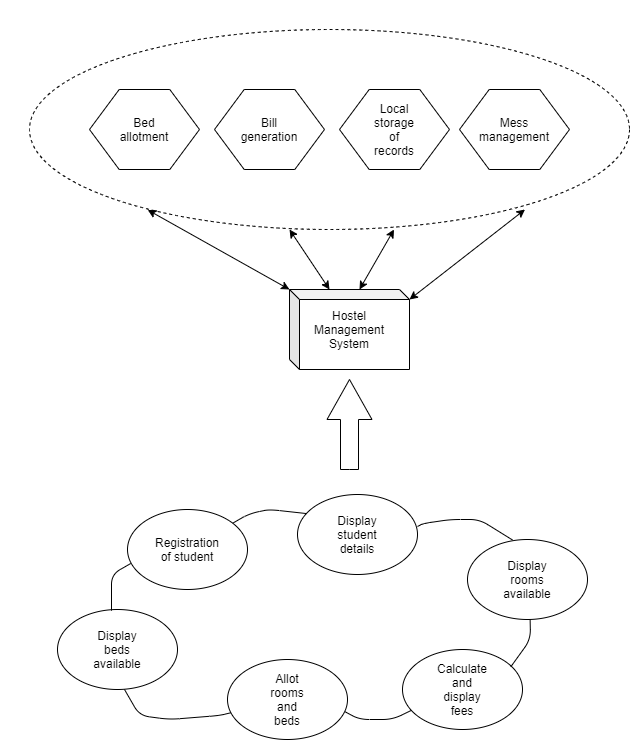

The diagram above was exported from draw.io. Its source (the exported page's mxGraphModel, read from the mxfile embedded in the PNG):
<mxGraphModel dx="1483" dy="836" grid="1" gridSize="10" guides="1" tooltips="1" connect="1" arrows="1" fold="1" page="1" pageScale="1" pageWidth="827" pageHeight="1169" math="0" shadow="0">
  <root>
    <mxCell id="0" />
    <mxCell id="1" parent="0" />
    <mxCell id="sQV1gGv2D34XSBtPuvO7-4" value="" style="ellipse;whiteSpace=wrap;html=1;align=center;dashed=1;" vertex="1" parent="1">
      <mxGeometry x="140" y="40" width="600" height="200" as="geometry" />
    </mxCell>
    <mxCell id="sQV1gGv2D34XSBtPuvO7-5" value="" style="verticalLabelPosition=bottom;verticalAlign=top;html=1;shape=hexagon;perimeter=hexagonPerimeter2;arcSize=6;size=0.27;" vertex="1" parent="1">
      <mxGeometry x="200" y="100" width="110" height="80" as="geometry" />
    </mxCell>
    <mxCell id="sQV1gGv2D34XSBtPuvO7-6" value="" style="verticalLabelPosition=bottom;verticalAlign=top;html=1;shape=hexagon;perimeter=hexagonPerimeter2;arcSize=6;size=0.27;" vertex="1" parent="1">
      <mxGeometry x="325" y="100" width="110" height="80" as="geometry" />
    </mxCell>
    <mxCell id="sQV1gGv2D34XSBtPuvO7-7" value="" style="verticalLabelPosition=bottom;verticalAlign=top;html=1;shape=hexagon;perimeter=hexagonPerimeter2;arcSize=6;size=0.27;" vertex="1" parent="1">
      <mxGeometry x="450" y="100" width="110" height="80" as="geometry" />
    </mxCell>
    <mxCell id="sQV1gGv2D34XSBtPuvO7-8" value="" style="endArrow=classic;startArrow=classic;html=1;entryX=0.197;entryY=0.902;entryDx=0;entryDy=0;entryPerimeter=0;exitX=0;exitY=0;exitDx=0;exitDy=0;exitPerimeter=0;" edge="1" parent="1" source="sQV1gGv2D34XSBtPuvO7-18" target="sQV1gGv2D34XSBtPuvO7-4">
      <mxGeometry width="50" height="50" relative="1" as="geometry">
        <mxPoint x="380" y="300" as="sourcePoint" />
        <mxPoint x="440" y="280" as="targetPoint" />
      </mxGeometry>
    </mxCell>
    <mxCell id="sQV1gGv2D34XSBtPuvO7-9" value="" style="endArrow=classic;startArrow=classic;html=1;entryX=0.197;entryY=0.902;entryDx=0;entryDy=0;entryPerimeter=0;" edge="1" parent="1">
      <mxGeometry width="50" height="50" relative="1" as="geometry">
        <mxPoint x="440" y="300" as="sourcePoint" />
        <mxPoint x="400.00199999999995" y="239.99999999999997" as="targetPoint" />
      </mxGeometry>
    </mxCell>
    <mxCell id="sQV1gGv2D34XSBtPuvO7-10" value="" style="endArrow=classic;startArrow=classic;html=1;entryX=0.197;entryY=0.902;entryDx=0;entryDy=0;entryPerimeter=0;exitX=0;exitY=0;exitDx=120;exitDy=10;exitPerimeter=0;" edge="1" parent="1" source="sQV1gGv2D34XSBtPuvO7-18">
      <mxGeometry width="50" height="50" relative="1" as="geometry">
        <mxPoint x="550" y="300" as="sourcePoint" />
        <mxPoint x="635.502" y="220" as="targetPoint" />
      </mxGeometry>
    </mxCell>
    <mxCell id="sQV1gGv2D34XSBtPuvO7-11" value="Bed allotment" style="text;html=1;strokeColor=none;fillColor=none;align=center;verticalAlign=middle;whiteSpace=wrap;rounded=0;" vertex="1" parent="1">
      <mxGeometry x="235" y="130" width="40" height="20" as="geometry" />
    </mxCell>
    <mxCell id="sQV1gGv2D34XSBtPuvO7-12" value="Bill generation" style="text;html=1;strokeColor=none;fillColor=none;align=center;verticalAlign=middle;whiteSpace=wrap;rounded=0;" vertex="1" parent="1">
      <mxGeometry x="360" y="130" width="40" height="20" as="geometry" />
    </mxCell>
    <mxCell id="sQV1gGv2D34XSBtPuvO7-14" value="" style="verticalLabelPosition=bottom;verticalAlign=top;html=1;shape=hexagon;perimeter=hexagonPerimeter2;arcSize=6;size=0.27;" vertex="1" parent="1">
      <mxGeometry x="570" y="100" width="110" height="80" as="geometry" />
    </mxCell>
    <mxCell id="sQV1gGv2D34XSBtPuvO7-15" value="Local storage of records" style="text;html=1;strokeColor=none;fillColor=none;align=center;verticalAlign=middle;whiteSpace=wrap;rounded=0;" vertex="1" parent="1">
      <mxGeometry x="485" y="130" width="40" height="20" as="geometry" />
    </mxCell>
    <mxCell id="sQV1gGv2D34XSBtPuvO7-16" value="Mess management" style="text;html=1;strokeColor=none;fillColor=none;align=center;verticalAlign=middle;whiteSpace=wrap;rounded=0;" vertex="1" parent="1">
      <mxGeometry x="605" y="130" width="40" height="20" as="geometry" />
    </mxCell>
    <mxCell id="sQV1gGv2D34XSBtPuvO7-17" value="" style="endArrow=classic;startArrow=classic;html=1;entryX=0.197;entryY=0.902;entryDx=0;entryDy=0;entryPerimeter=0;" edge="1" parent="1">
      <mxGeometry width="50" height="50" relative="1" as="geometry">
        <mxPoint x="470" y="300" as="sourcePoint" />
        <mxPoint x="504.50199999999995" y="240" as="targetPoint" />
      </mxGeometry>
    </mxCell>
    <mxCell id="sQV1gGv2D34XSBtPuvO7-18" value="" style="shape=cube;whiteSpace=wrap;html=1;boundedLbl=1;backgroundOutline=1;darkOpacity=0.05;darkOpacity2=0.1;size=10;" vertex="1" parent="1">
      <mxGeometry x="400" y="300" width="120" height="80" as="geometry" />
    </mxCell>
    <mxCell id="sQV1gGv2D34XSBtPuvO7-19" value="Hostel Management System" style="text;html=1;strokeColor=none;fillColor=none;align=center;verticalAlign=middle;whiteSpace=wrap;rounded=0;" vertex="1" parent="1">
      <mxGeometry x="440" y="330" width="40" height="20" as="geometry" />
    </mxCell>
    <mxCell id="sQV1gGv2D34XSBtPuvO7-20" value="" style="html=1;shadow=0;dashed=0;align=center;verticalAlign=middle;shape=mxgraph.arrows2.arrow;dy=0.6;dx=40;direction=north;notch=0;" vertex="1" parent="1">
      <mxGeometry x="437.5" y="390" width="45" height="90" as="geometry" />
    </mxCell>
    <mxCell id="sQV1gGv2D34XSBtPuvO7-21" value="" style="ellipse;whiteSpace=wrap;html=1;" vertex="1" parent="1">
      <mxGeometry x="238" y="520" width="120" height="80" as="geometry" />
    </mxCell>
    <mxCell id="sQV1gGv2D34XSBtPuvO7-22" value="" style="ellipse;whiteSpace=wrap;html=1;" vertex="1" parent="1">
      <mxGeometry x="338" y="670" width="120" height="80" as="geometry" />
    </mxCell>
    <mxCell id="sQV1gGv2D34XSBtPuvO7-23" value="" style="ellipse;whiteSpace=wrap;html=1;" vertex="1" parent="1">
      <mxGeometry x="168" y="620" width="120" height="80" as="geometry" />
    </mxCell>
    <mxCell id="sQV1gGv2D34XSBtPuvO7-24" value="" style="ellipse;whiteSpace=wrap;html=1;" vertex="1" parent="1">
      <mxGeometry x="408" y="505" width="120" height="80" as="geometry" />
    </mxCell>
    <mxCell id="sQV1gGv2D34XSBtPuvO7-25" value="" style="ellipse;whiteSpace=wrap;html=1;" vertex="1" parent="1">
      <mxGeometry x="578" y="550" width="120" height="80" as="geometry" />
    </mxCell>
    <mxCell id="sQV1gGv2D34XSBtPuvO7-26" value="Registration of student" style="text;html=1;strokeColor=none;fillColor=none;align=center;verticalAlign=middle;whiteSpace=wrap;rounded=0;" vertex="1" parent="1">
      <mxGeometry x="278" y="550" width="40" height="20" as="geometry" />
    </mxCell>
    <mxCell id="sQV1gGv2D34XSBtPuvO7-27" value="Display student details" style="text;html=1;strokeColor=none;fillColor=none;align=center;verticalAlign=middle;whiteSpace=wrap;rounded=0;" vertex="1" parent="1">
      <mxGeometry x="448" y="535" width="40" height="20" as="geometry" />
    </mxCell>
    <mxCell id="sQV1gGv2D34XSBtPuvO7-28" value="Display rooms available" style="text;html=1;strokeColor=none;fillColor=none;align=center;verticalAlign=middle;whiteSpace=wrap;rounded=0;" vertex="1" parent="1">
      <mxGeometry x="618" y="580" width="40" height="20" as="geometry" />
    </mxCell>
    <mxCell id="sQV1gGv2D34XSBtPuvO7-29" value="" style="ellipse;whiteSpace=wrap;html=1;" vertex="1" parent="1">
      <mxGeometry x="513" y="660" width="120" height="80" as="geometry" />
    </mxCell>
    <mxCell id="sQV1gGv2D34XSBtPuvO7-30" value="Display beds available" style="text;html=1;strokeColor=none;fillColor=none;align=center;verticalAlign=middle;whiteSpace=wrap;rounded=0;" vertex="1" parent="1">
      <mxGeometry x="208" y="650" width="40" height="20" as="geometry" />
    </mxCell>
    <mxCell id="sQV1gGv2D34XSBtPuvO7-31" value="Allot rooms and beds" style="text;html=1;strokeColor=none;fillColor=none;align=center;verticalAlign=middle;whiteSpace=wrap;rounded=0;" vertex="1" parent="1">
      <mxGeometry x="378" y="700" width="40" height="20" as="geometry" />
    </mxCell>
    <mxCell id="sQV1gGv2D34XSBtPuvO7-33" value="Calculate and display fees" style="text;html=1;strokeColor=none;fillColor=none;align=center;verticalAlign=middle;whiteSpace=wrap;rounded=0;" vertex="1" parent="1">
      <mxGeometry x="553" y="690" width="40" height="20" as="geometry" />
    </mxCell>
    <mxCell id="sQV1gGv2D34XSBtPuvO7-34" value="" style="endArrow=none;html=1;exitX=0.45;exitY=0.015;exitDx=0;exitDy=0;exitPerimeter=0;entryX=0.027;entryY=0.675;entryDx=0;entryDy=0;entryPerimeter=0;" edge="1" parent="1" source="sQV1gGv2D34XSBtPuvO7-23" target="sQV1gGv2D34XSBtPuvO7-21">
      <mxGeometry width="50" height="50" relative="1" as="geometry">
        <mxPoint x="200" y="635" as="sourcePoint" />
        <mxPoint x="250" y="585" as="targetPoint" />
        <Array as="points">
          <mxPoint x="222" y="585" />
        </Array>
      </mxGeometry>
    </mxCell>
    <mxCell id="sQV1gGv2D34XSBtPuvO7-35" value="" style="endArrow=none;html=1;entryX=0.073;entryY=0.238;entryDx=0;entryDy=0;entryPerimeter=0;" edge="1" parent="1" source="sQV1gGv2D34XSBtPuvO7-21" target="sQV1gGv2D34XSBtPuvO7-24">
      <mxGeometry width="50" height="50" relative="1" as="geometry">
        <mxPoint x="353" y="546" as="sourcePoint" />
        <mxPoint x="415" y="523" as="targetPoint" />
        <Array as="points">
          <mxPoint x="360" y="524" />
          <mxPoint x="380" y="520" />
        </Array>
      </mxGeometry>
    </mxCell>
    <mxCell id="sQV1gGv2D34XSBtPuvO7-36" value="" style="endArrow=none;html=1;entryX=0.375;entryY=0.006;entryDx=0;entryDy=0;entryPerimeter=0;" edge="1" parent="1" target="sQV1gGv2D34XSBtPuvO7-25">
      <mxGeometry width="50" height="50" relative="1" as="geometry">
        <mxPoint x="528.0017495031682" y="536.9929299203899" as="sourcePoint" />
        <mxPoint x="597.68" y="524.04" as="targetPoint" />
        <Array as="points">
          <mxPoint x="533.92" y="534" />
          <mxPoint x="561" y="530" />
          <mxPoint x="590" y="530" />
        </Array>
      </mxGeometry>
    </mxCell>
    <mxCell id="sQV1gGv2D34XSBtPuvO7-37" value="" style="endArrow=none;html=1;exitX=0.45;exitY=0.015;exitDx=0;exitDy=0;exitPerimeter=0;entryX=0.027;entryY=0.675;entryDx=0;entryDy=0;entryPerimeter=0;" edge="1" parent="1">
      <mxGeometry width="50" height="50" relative="1" as="geometry">
        <mxPoint x="621.38" y="677.1999999999999" as="sourcePoint" />
        <mxPoint x="640.62" y="630" as="targetPoint" />
        <Array as="points">
          <mxPoint x="641" y="650" />
        </Array>
      </mxGeometry>
    </mxCell>
    <mxCell id="sQV1gGv2D34XSBtPuvO7-38" value="" style="endArrow=none;html=1;entryX=0.027;entryY=0.675;entryDx=0;entryDy=0;entryPerimeter=0;" edge="1" parent="1" source="sQV1gGv2D34XSBtPuvO7-22">
      <mxGeometry width="50" height="50" relative="1" as="geometry">
        <mxPoint x="215.76" y="747.1999999999999" as="sourcePoint" />
        <mxPoint x="235" y="700" as="targetPoint" />
        <Array as="points">
          <mxPoint x="330" y="726" />
          <mxPoint x="280" y="730" />
          <mxPoint x="250" y="726" />
        </Array>
      </mxGeometry>
    </mxCell>
    <mxCell id="sQV1gGv2D34XSBtPuvO7-39" value="" style="endArrow=none;html=1;entryX=0.981;entryY=0.654;entryDx=0;entryDy=0;entryPerimeter=0;" edge="1" parent="1" source="sQV1gGv2D34XSBtPuvO7-29" target="sQV1gGv2D34XSBtPuvO7-22">
      <mxGeometry width="50" height="50" relative="1" as="geometry">
        <mxPoint x="564.420579985025" y="733.3128047094058" as="sourcePoint" />
        <mxPoint x="458" y="710" as="targetPoint" />
        <Array as="points">
          <mxPoint x="503" y="730" />
          <mxPoint x="470" y="730" />
        </Array>
      </mxGeometry>
    </mxCell>
  </root>
</mxGraphModel>